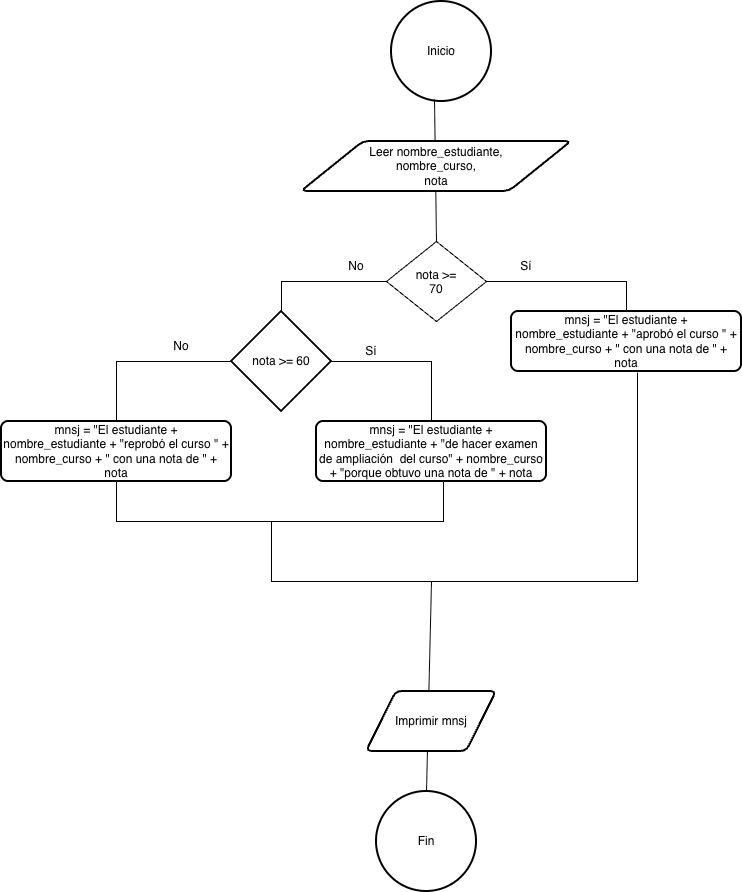

The diagram above was exported from draw.io. Its source (the exported page's mxGraphModel, read from the mxfile embedded in the PNG):
<mxGraphModel dx="1932" dy="931" grid="1" gridSize="10" guides="1" tooltips="1" connect="1" arrows="1" fold="1" page="1" pageScale="1" pageWidth="850" pageHeight="1100" math="0" shadow="0">
  <root>
    <mxCell id="0" />
    <mxCell id="1" parent="0" />
    <mxCell id="YxHoxKhiK68SG7mzlktR-1" parent="1" style="strokeWidth=2;html=1;shape=mxgraph.flowchart.start_2;whiteSpace=wrap;" value="Inicio" vertex="1">
      <mxGeometry height="100" width="100" x="400" y="20" as="geometry" />
    </mxCell>
    <mxCell id="YxHoxKhiK68SG7mzlktR-2" parent="1" style="strokeWidth=2;html=1;shape=mxgraph.flowchart.start_2;whiteSpace=wrap;" value="Fin" vertex="1">
      <mxGeometry height="100" width="100" x="385" y="810" as="geometry" />
    </mxCell>
    <mxCell id="YxHoxKhiK68SG7mzlktR-7" parent="1" style="rhombus;whiteSpace=wrap;html=1;shapeInside=1;" value="nota &amp;gt;= 70" vertex="1">
      <mxGeometry height="80" width="100" x="395" y="260" as="geometry" />
    </mxCell>
    <mxCell id="YxHoxKhiK68SG7mzlktR-11" parent="1" style="rounded=1;whiteSpace=wrap;html=1;absoluteArcSize=1;arcSize=14;strokeWidth=2;" value="mnsj = &quot;El estudiante + nombre_estudiante + &quot;aprobó el curso &quot; + nombre_curso + &quot; con una nota de &quot; + nota" vertex="1">
      <mxGeometry height="60" width="230" x="520" y="330" as="geometry" />
    </mxCell>
    <mxCell id="YxHoxKhiK68SG7mzlktR-12" parent="1" style="strokeWidth=2;html=1;shape=mxgraph.flowchart.decision;whiteSpace=wrap;" value="nota &amp;gt;= 60" vertex="1">
      <mxGeometry height="100" width="100" x="240" y="330" as="geometry" />
    </mxCell>
    <mxCell id="YxHoxKhiK68SG7mzlktR-13" parent="1" style="rounded=1;whiteSpace=wrap;html=1;absoluteArcSize=1;arcSize=14;strokeWidth=2;" value="mnsj = &quot;El estudiante + nombre_estudiante + &quot;de hacer examen de ampliación&amp;nbsp; del curso&quot; + nombre_curso + &quot;porque obtuvo una nota de &quot; + nota" vertex="1">
      <mxGeometry height="60" width="230" x="325" y="440" as="geometry" />
    </mxCell>
    <mxCell id="YxHoxKhiK68SG7mzlktR-14" parent="1" style="rounded=1;whiteSpace=wrap;html=1;absoluteArcSize=1;arcSize=14;strokeWidth=2;" value="mnsj = &quot;El estudiante + nombre_estudiante + &quot;reprobó el curso &quot; + nombre_curso + &quot; con una nota de &quot; + nota" vertex="1">
      <mxGeometry height="60" width="230" x="10" y="440" as="geometry" />
    </mxCell>
    <mxCell id="YxHoxKhiK68SG7mzlktR-16" edge="1" parent="1" source="YxHoxKhiK68SG7mzlktR-12" style="endArrow=none;html=1;rounded=0;defaultLabelBackgroundColor=page;exitX=1;exitY=0.5;exitDx=0;exitDy=0;exitPerimeter=0;entryX=0.5;entryY=0;entryDx=0;entryDy=0;" target="YxHoxKhiK68SG7mzlktR-13" value="">
      <mxGeometry height="50" relative="1" width="50" as="geometry">
        <Array as="points">
          <mxPoint x="440" y="380" />
        </Array>
        <mxPoint x="400" y="420" as="sourcePoint" />
        <mxPoint x="450" y="370" as="targetPoint" />
      </mxGeometry>
    </mxCell>
    <mxCell id="YxHoxKhiK68SG7mzlktR-17" edge="1" parent="1" source="YxHoxKhiK68SG7mzlktR-12" style="endArrow=none;html=1;rounded=0;defaultLabelBackgroundColor=page;exitX=0;exitY=0.5;exitDx=0;exitDy=0;exitPerimeter=0;entryX=0.5;entryY=0;entryDx=0;entryDy=0;" target="YxHoxKhiK68SG7mzlktR-14" value="">
      <mxGeometry height="50" relative="1" width="50" as="geometry">
        <Array as="points">
          <mxPoint x="125" y="380" />
        </Array>
        <mxPoint x="400" y="420" as="sourcePoint" />
        <mxPoint x="450" y="370" as="targetPoint" />
      </mxGeometry>
    </mxCell>
    <mxCell id="YxHoxKhiK68SG7mzlktR-18" edge="1" parent="1" source="YxHoxKhiK68SG7mzlktR-14" style="endArrow=none;html=1;rounded=0;defaultLabelBackgroundColor=page;exitX=0.5;exitY=1;exitDx=0;exitDy=0;entryX=0.552;entryY=0.983;entryDx=0;entryDy=0;entryPerimeter=0;" target="YxHoxKhiK68SG7mzlktR-13" value="">
      <mxGeometry height="50" relative="1" width="50" as="geometry">
        <Array as="points">
          <mxPoint x="125" y="540" />
          <mxPoint x="451.96" y="540" />
        </Array>
        <mxPoint x="400" y="420" as="sourcePoint" />
        <mxPoint x="450" y="370" as="targetPoint" />
      </mxGeometry>
    </mxCell>
    <mxCell id="YxHoxKhiK68SG7mzlktR-19" edge="1" parent="1" source="YxHoxKhiK68SG7mzlktR-11" style="endArrow=none;html=1;rounded=0;defaultLabelBackgroundColor=page;entryX=1;entryY=0.5;entryDx=0;entryDy=0;exitX=0.5;exitY=0;exitDx=0;exitDy=0;" target="YxHoxKhiK68SG7mzlktR-7" value="">
      <mxGeometry height="50" relative="1" width="50" as="geometry">
        <Array as="points">
          <mxPoint x="635" y="300" />
        </Array>
        <mxPoint x="400" y="420" as="sourcePoint" />
        <mxPoint x="450" y="370" as="targetPoint" />
      </mxGeometry>
    </mxCell>
    <mxCell id="YxHoxKhiK68SG7mzlktR-20" edge="1" parent="1" source="YxHoxKhiK68SG7mzlktR-12" style="endArrow=none;html=1;rounded=0;defaultLabelBackgroundColor=page;entryX=0;entryY=0.5;entryDx=0;entryDy=0;exitX=0.5;exitY=0;exitDx=0;exitDy=0;exitPerimeter=0;" target="YxHoxKhiK68SG7mzlktR-7" value="">
      <mxGeometry height="50" relative="1" width="50" as="geometry">
        <Array as="points">
          <mxPoint x="290" y="300" />
        </Array>
        <mxPoint x="400" y="420" as="sourcePoint" />
        <mxPoint x="450" y="370" as="targetPoint" />
      </mxGeometry>
    </mxCell>
    <mxCell id="YxHoxKhiK68SG7mzlktR-21" edge="1" parent="1" style="endArrow=none;html=1;rounded=0;defaultLabelBackgroundColor=page;entryX=0.548;entryY=1.017;entryDx=0;entryDy=0;entryPerimeter=0;" target="YxHoxKhiK68SG7mzlktR-11" value="">
      <mxGeometry height="50" relative="1" width="50" as="geometry">
        <Array as="points">
          <mxPoint x="280" y="600" />
          <mxPoint x="646.04" y="600" />
        </Array>
        <mxPoint x="280" y="540" as="sourcePoint" />
        <mxPoint x="450" y="370" as="targetPoint" />
      </mxGeometry>
    </mxCell>
    <mxCell id="YxHoxKhiK68SG7mzlktR-22" edge="1" parent="1" source="YxHoxKhiK68SG7mzlktR-7" style="endArrow=none;html=1;rounded=0;defaultLabelBackgroundColor=page;entryX=0.43;entryY=0.98;entryDx=0;entryDy=0;entryPerimeter=0;exitX=0.5;exitY=0;exitDx=0;exitDy=0;" target="YxHoxKhiK68SG7mzlktR-1" value="">
      <mxGeometry height="50" relative="1" width="50" as="geometry">
        <mxPoint x="400" y="380" as="sourcePoint" />
        <mxPoint x="450" y="330" as="targetPoint" />
      </mxGeometry>
    </mxCell>
    <mxCell id="YxHoxKhiK68SG7mzlktR-4" parent="1" style="shape=parallelogram;html=1;strokeWidth=2;perimeter=parallelogramPerimeter;whiteSpace=wrap;rounded=1;arcSize=12;size=0.23;" value="Leer nombre_estudiante,&lt;div&gt;nombre_curso,&lt;/div&gt;&lt;div&gt;nota&lt;/div&gt;" vertex="1">
      <mxGeometry height="50" width="270" x="310" y="160" as="geometry" />
    </mxCell>
    <mxCell id="YxHoxKhiK68SG7mzlktR-23" edge="1" parent="1" source="YxHoxKhiK68SG7mzlktR-2" style="endArrow=none;html=1;rounded=0;defaultLabelBackgroundColor=page;exitX=0.5;exitY=0;exitDx=0;exitDy=0;exitPerimeter=0;" value="">
      <mxGeometry height="50" relative="1" width="50" as="geometry">
        <mxPoint x="400" y="530" as="sourcePoint" />
        <mxPoint x="440" y="600" as="targetPoint" />
      </mxGeometry>
    </mxCell>
    <mxCell id="YxHoxKhiK68SG7mzlktR-6" parent="1" style="shape=parallelogram;html=1;strokeWidth=2;perimeter=parallelogramPerimeter;whiteSpace=wrap;rounded=1;arcSize=12;size=0.23;" value="Imprimir mnsj" vertex="1">
      <mxGeometry height="60" width="130" x="375" y="710" as="geometry" />
    </mxCell>
    <mxCell id="YxHoxKhiK68SG7mzlktR-24" parent="1" style="text;html=1;whiteSpace=wrap;strokeColor=none;fillColor=none;align=center;verticalAlign=middle;rounded=0;" value="No" vertex="1">
      <mxGeometry height="30" width="60" x="335" y="270" as="geometry" />
    </mxCell>
    <mxCell id="YxHoxKhiK68SG7mzlktR-25" parent="1" style="text;html=1;whiteSpace=wrap;strokeColor=none;fillColor=none;align=center;verticalAlign=middle;rounded=0;" value="No" vertex="1">
      <mxGeometry height="30" width="60" x="160" y="350" as="geometry" />
    </mxCell>
    <mxCell id="YxHoxKhiK68SG7mzlktR-26" parent="1" style="text;html=1;whiteSpace=wrap;strokeColor=none;fillColor=none;align=center;verticalAlign=middle;rounded=0;" value="Sí" vertex="1">
      <mxGeometry height="30" width="60" x="350" y="355" as="geometry" />
    </mxCell>
    <mxCell id="YxHoxKhiK68SG7mzlktR-27" parent="1" style="text;html=1;whiteSpace=wrap;strokeColor=none;fillColor=none;align=center;verticalAlign=middle;rounded=0;" value="Sí" vertex="1">
      <mxGeometry height="30" width="60" x="505" y="270" as="geometry" />
    </mxCell>
  </root>
</mxGraphModel>